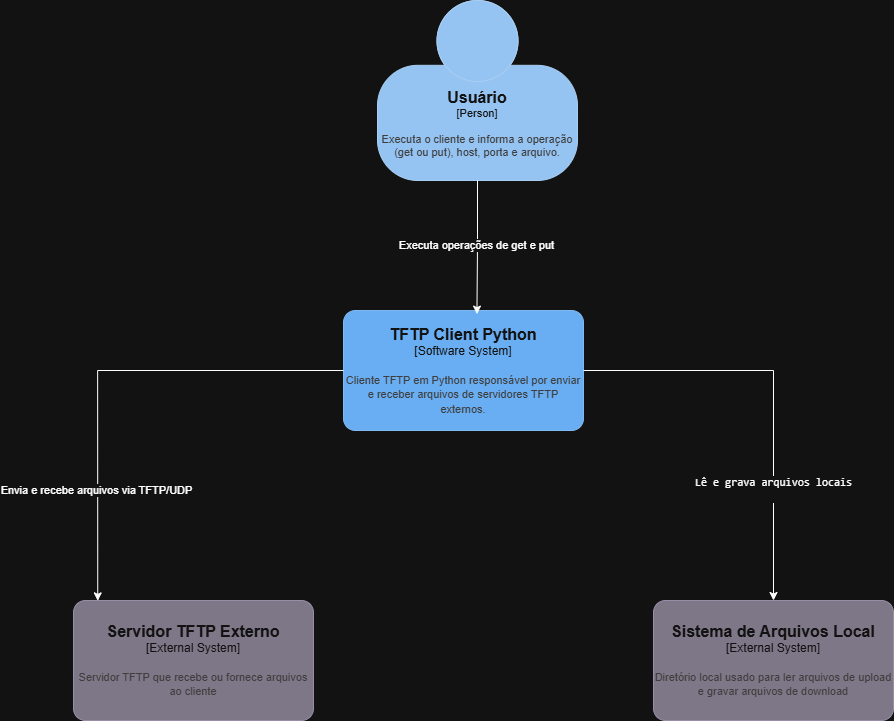

The diagram above was exported from draw.io. Its source (the exported page's mxGraphModel, read from the mxfile embedded in the PNG):
<mxGraphModel dx="2216" dy="1918" grid="1" gridSize="10" guides="1" tooltips="1" connect="1" arrows="1" fold="1" page="1" pageScale="1" pageWidth="827" pageHeight="1169" math="0" shadow="0">
  <root>
    <mxCell id="0" />
    <mxCell id="1" parent="0" />
    <object placeholders="1" c4Name="TFTP Client Python" c4Type="Software System" c4Description="Cliente TFTP em Python responsável por enviar e receber arquivos de servidores TFTP externos." label="&lt;font style=&quot;font-size: 16px&quot;&gt;&lt;b&gt;%c4Name%&lt;/b&gt;&lt;/font&gt;&lt;div&gt;[%c4Type%]&lt;/div&gt;&lt;br&gt;&lt;div&gt;&lt;font style=&quot;font-size: 11px&quot;&gt;&lt;font color=&quot;#cccccc&quot;&gt;%c4Description%&lt;/font&gt;&lt;/div&gt;" id="5GyabrktlbDmgf1HffiT-1">
      <mxCell parent="1" style="rounded=1;whiteSpace=wrap;html=1;labelBackgroundColor=none;fillColor=#1061B0;fontColor=#ffffff;align=center;arcSize=10;strokeColor=#0D5091;metaEdit=1;resizable=0;points=[[0.25,0,0],[0.5,0,0],[0.75,0,0],[1,0.25,0],[1,0.5,0],[1,0.75,0],[0.75,1,0],[0.5,1,0],[0.25,1,0],[0,0.75,0],[0,0.5,0],[0,0.25,0]];" vertex="1">
        <mxGeometry height="120" width="240" x="180" y="70" as="geometry" />
      </mxCell>
    </object>
    <object placeholders="1" c4Name="Servidor TFTP Externo" c4Type="External System" c4Description="Servidor TFTP que recebe ou fornece arquivos ao cliente" label="&lt;font style=&quot;font-size: 16px&quot;&gt;&lt;b&gt;%c4Name%&lt;/b&gt;&lt;/font&gt;&lt;div&gt;[%c4Type%]&lt;/div&gt;&lt;br&gt;&lt;div&gt;&lt;font style=&quot;font-size: 11px&quot;&gt;&lt;font color=&quot;#cccccc&quot;&gt;%c4Description%&lt;/font&gt;&lt;/div&gt;" id="5GyabrktlbDmgf1HffiT-2">
      <mxCell parent="1" style="rounded=1;whiteSpace=wrap;html=1;labelBackgroundColor=none;fillColor=#8C8496;fontColor=#ffffff;align=center;arcSize=10;strokeColor=#736782;metaEdit=1;resizable=0;points=[[0.25,0,0],[0.5,0,0],[0.75,0,0],[1,0.25,0],[1,0.5,0],[1,0.75,0],[0.75,1,0],[0.5,1,0],[0.25,1,0],[0,0.75,0],[0,0.5,0],[0,0.25,0]];" vertex="1">
        <mxGeometry height="120" width="240" x="-90" y="360" as="geometry" />
      </mxCell>
    </object>
    <object placeholders="1" c4Name="Sistema de Arquivos Local" c4Type="External System" c4Description="Diretório local usado para ler arquivos de upload e gravar arquivos de download" label="&lt;font style=&quot;font-size: 16px&quot;&gt;&lt;b&gt;%c4Name%&lt;/b&gt;&lt;/font&gt;&lt;div&gt;[%c4Type%]&lt;/div&gt;&lt;br&gt;&lt;div&gt;&lt;font style=&quot;font-size: 11px&quot;&gt;&lt;font color=&quot;#cccccc&quot;&gt;%c4Description%&lt;/font&gt;&lt;/div&gt;" id="5GyabrktlbDmgf1HffiT-3">
      <mxCell parent="1" style="rounded=1;whiteSpace=wrap;html=1;labelBackgroundColor=none;fillColor=#8C8496;fontColor=#ffffff;align=center;arcSize=10;strokeColor=#736782;metaEdit=1;resizable=0;points=[[0.25,0,0],[0.5,0,0],[0.75,0,0],[1,0.25,0],[1,0.5,0],[1,0.75,0],[0.75,1,0],[0.5,1,0],[0.25,1,0],[0,0.75,0],[0,0.5,0],[0,0.25,0]];" vertex="1">
        <mxGeometry height="120" width="240" x="490" y="360" as="geometry" />
      </mxCell>
    </object>
    <mxCell id="5GyabrktlbDmgf1HffiT-8" edge="1" parent="1" source="5GyabrktlbDmgf1HffiT-1" style="edgeStyle=orthogonalEdgeStyle;rounded=0;orthogonalLoop=1;jettySize=auto;html=1;entryX=0.5;entryY=0;entryDx=0;entryDy=0;entryPerimeter=0;" target="5GyabrktlbDmgf1HffiT-3">
      <mxGeometry relative="1" as="geometry" />
    </mxCell>
    <mxCell id="5GyabrktlbDmgf1HffiT-9" connectable="0" parent="5GyabrktlbDmgf1HffiT-8" style="edgeLabel;html=1;align=center;verticalAlign=middle;resizable=0;points=[];" value="&lt;p data-start=&quot;2090&quot; data-end=&quot;2202&quot;&gt;&lt;br&gt;&lt;/p&gt;&lt;h2 data-section-id=&quot;p4f71z&quot; data-start=&quot;2204&quot; data-end=&quot;2232&quot;&gt;&lt;/h2&gt;" vertex="1">
      <mxGeometry relative="1" x="-0.18" as="geometry">
        <mxPoint as="offset" />
      </mxGeometry>
    </mxCell>
    <mxCell id="5GyabrktlbDmgf1HffiT-11" connectable="0" parent="5GyabrktlbDmgf1HffiT-8" style="edgeLabel;html=1;align=center;verticalAlign=middle;resizable=0;points=[];" value="&lt;div&gt;&lt;span style=&quot;font-family: monospace;&quot;&gt;&lt;br&gt;&lt;/span&gt;&lt;/div&gt;" vertex="1">
      <mxGeometry relative="1" x="-0.053" y="-1" as="geometry">
        <mxPoint as="offset" />
      </mxGeometry>
    </mxCell>
    <mxCell id="5GyabrktlbDmgf1HffiT-15" connectable="0" parent="5GyabrktlbDmgf1HffiT-8" style="edgeLabel;html=1;align=center;verticalAlign=middle;resizable=0;points=[];" value="&lt;span style=&quot;font-family: monospace;&quot;&gt;Lê e grava arquivos locais&lt;/span&gt;&lt;div&gt;&lt;span style=&quot;font-family: monospace;&quot;&gt;&lt;br&gt;&lt;/span&gt;&lt;/div&gt;" vertex="1">
      <mxGeometry relative="1" x="0.4686" y="-1" as="geometry">
        <mxPoint as="offset" />
      </mxGeometry>
    </mxCell>
    <object placeholders="1" c4Name="Usuário" c4Type="Person" c4Description="Executa o cliente e informa a operação (get ou put), host, porta e arquivo." label="&lt;font style=&quot;font-size: 16px&quot;&gt;&lt;b&gt;%c4Name%&lt;/b&gt;&lt;/font&gt;&lt;div&gt;[%c4Type%]&lt;/div&gt;&lt;br&gt;&lt;div&gt;&lt;font style=&quot;font-size: 11px&quot;&gt;&lt;font color=&quot;#cccccc&quot;&gt;%c4Description%&lt;/font&gt;&lt;/div&gt;" id="7bC59elUaxGA8ri_cdWt-1">
      <mxCell parent="1" style="html=1;fontSize=11;dashed=0;whiteSpace=wrap;fillColor=#083F75;strokeColor=#06315C;fontColor=#ffffff;shape=mxgraph.c4.person2;align=center;metaEdit=1;points=[[0.5,0,0],[1,0.5,0],[1,0.75,0],[0.75,1,0],[0.5,1,0],[0.25,1,0],[0,0.75,0],[0,0.5,0]];resizable=0;" vertex="1">
        <mxGeometry height="180" width="200" x="214" y="-240" as="geometry" />
      </mxCell>
    </object>
    <mxCell id="7bC59elUaxGA8ri_cdWt-2" edge="1" parent="1" source="7bC59elUaxGA8ri_cdWt-1" style="edgeStyle=orthogonalEdgeStyle;rounded=0;orthogonalLoop=1;jettySize=auto;html=1;entryX=0.556;entryY=0.03;entryDx=0;entryDy=0;entryPerimeter=0;" target="5GyabrktlbDmgf1HffiT-1" value="Executa operações de get e put">
      <mxGeometry relative="1" x="-0.023" as="geometry">
        <mxPoint as="offset" />
      </mxGeometry>
    </mxCell>
    <mxCell id="7bC59elUaxGA8ri_cdWt-6" edge="1" parent="1" source="5GyabrktlbDmgf1HffiT-1" style="edgeStyle=orthogonalEdgeStyle;rounded=0;orthogonalLoop=1;jettySize=auto;html=1;entryX=0.101;entryY=0.003;entryDx=0;entryDy=0;entryPerimeter=0;" target="5GyabrktlbDmgf1HffiT-2">
      <mxGeometry relative="1" as="geometry" />
    </mxCell>
    <mxCell id="7bC59elUaxGA8ri_cdWt-7" connectable="0" parent="7bC59elUaxGA8ri_cdWt-6" style="edgeLabel;html=1;align=center;verticalAlign=middle;resizable=0;points=[];" value="Envia e recebe arquivos via TFTP/UDP" vertex="1">
      <mxGeometry relative="1" x="0.5339" y="-2" as="geometry">
        <mxPoint as="offset" />
      </mxGeometry>
    </mxCell>
  </root>
</mxGraphModel>